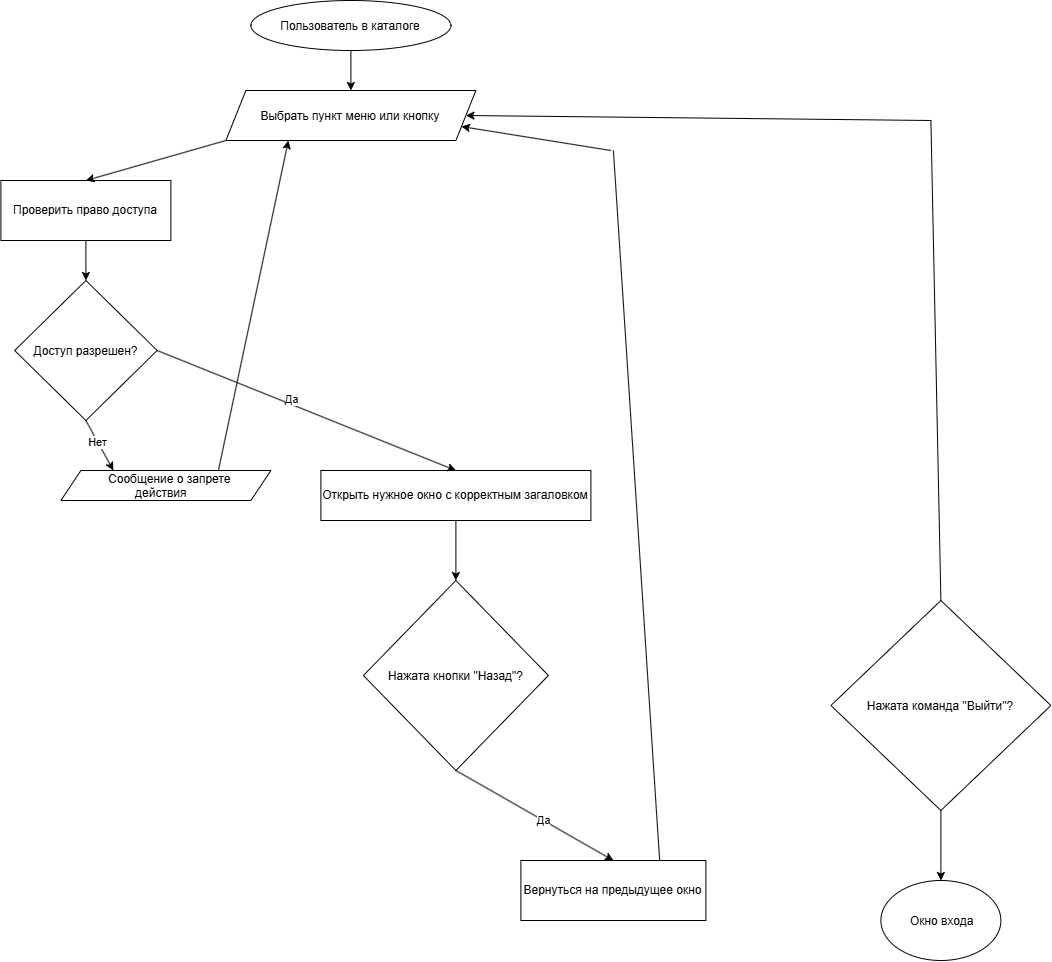

The diagram above was exported from draw.io. Its source (the exported page's mxGraphModel, read from the mxfile embedded in the PNG):
<mxGraphModel dx="987" dy="1200" grid="1" gridSize="10" guides="1" tooltips="1" connect="1" arrows="1" fold="1" page="1" pageScale="1" pageWidth="827" pageHeight="1169" math="0" shadow="0">
  <root>
    <mxCell id="0" />
    <mxCell id="1" parent="0" />
    <mxCell id="QuRXPh_GyI_WugyCBrGm-1" parent="1" style="ellipse;whiteSpace=wrap;html=1;shapeInside=1;" value="Пользователь в каталоге" vertex="1">
      <mxGeometry height="50" width="200" x="270" y="60" as="geometry" />
    </mxCell>
    <mxCell id="QuRXPh_GyI_WugyCBrGm-2" parent="1" style="shape=parallelogram;perimeter=parallelogramPerimeter;whiteSpace=wrap;html=1;shapeInside=1;fixedSize=1;" value="Выбрать пункт меню или кнопку" vertex="1">
      <mxGeometry height="50" width="250" x="245" y="150" as="geometry" />
    </mxCell>
    <mxCell id="QuRXPh_GyI_WugyCBrGm-3" edge="1" parent="1" source="QuRXPh_GyI_WugyCBrGm-1" style="endArrow=classic;html=1;rounded=0;exitX=0.5;exitY=1;exitDx=0;exitDy=0;entryX=0.5;entryY=0;entryDx=0;entryDy=0;" target="QuRXPh_GyI_WugyCBrGm-2" value="">
      <mxGeometry height="50" relative="1" width="50" as="geometry">
        <mxPoint x="320" y="320" as="sourcePoint" />
        <mxPoint x="370" y="270" as="targetPoint" />
      </mxGeometry>
    </mxCell>
    <mxCell id="QuRXPh_GyI_WugyCBrGm-4" parent="1" style="rounded=0;whiteSpace=wrap;html=1;" value="Проверить право доступа" vertex="1">
      <mxGeometry height="60" width="170" x="20" y="240" as="geometry" />
    </mxCell>
    <mxCell id="QuRXPh_GyI_WugyCBrGm-5" edge="1" parent="1" source="QuRXPh_GyI_WugyCBrGm-2" style="endArrow=classic;html=1;rounded=0;exitX=0;exitY=1;exitDx=0;exitDy=0;entryX=0.5;entryY=0;entryDx=0;entryDy=0;" target="QuRXPh_GyI_WugyCBrGm-4" value="">
      <mxGeometry height="50" relative="1" width="50" as="geometry">
        <mxPoint x="210" y="340" as="sourcePoint" />
        <mxPoint x="260" y="290" as="targetPoint" />
      </mxGeometry>
    </mxCell>
    <mxCell id="QuRXPh_GyI_WugyCBrGm-6" parent="1" style="rhombus;whiteSpace=wrap;html=1;shapeInside=1;" value="Доступ разрешен?" vertex="1">
      <mxGeometry height="140" width="142.5" x="33.75" y="340" as="geometry" />
    </mxCell>
    <mxCell id="QuRXPh_GyI_WugyCBrGm-7" edge="1" parent="1" source="QuRXPh_GyI_WugyCBrGm-4" style="endArrow=classic;html=1;rounded=0;exitX=0.5;exitY=1;exitDx=0;exitDy=0;entryX=0.5;entryY=0;entryDx=0;entryDy=0;" target="QuRXPh_GyI_WugyCBrGm-6" value="">
      <mxGeometry height="50" relative="1" width="50" as="geometry">
        <mxPoint x="220" y="370" as="sourcePoint" />
        <mxPoint x="270" y="320" as="targetPoint" />
      </mxGeometry>
    </mxCell>
    <mxCell id="QuRXPh_GyI_WugyCBrGm-8" parent="1" style="shape=parallelogram;perimeter=parallelogramPerimeter;whiteSpace=wrap;html=1;shapeInside=1;fixedSize=1;" value="Сообщение о запрете действия" vertex="1">
      <mxGeometry height="30" width="210" x="80" y="530" as="geometry" />
    </mxCell>
    <mxCell id="QuRXPh_GyI_WugyCBrGm-9" edge="1" parent="1" source="QuRXPh_GyI_WugyCBrGm-6" style="endArrow=classic;html=1;rounded=0;exitX=0.5;exitY=1;exitDx=0;exitDy=0;entryX=0.25;entryY=0;entryDx=0;entryDy=0;" target="QuRXPh_GyI_WugyCBrGm-8" value="">
      <mxGeometry height="50" relative="1" width="50" as="geometry">
        <mxPoint x="250" y="500" as="sourcePoint" />
        <mxPoint x="300" y="450" as="targetPoint" />
      </mxGeometry>
    </mxCell>
    <mxCell id="QuRXPh_GyI_WugyCBrGm-10" connectable="0" parent="QuRXPh_GyI_WugyCBrGm-9" style="edgeLabel;html=1;align=center;verticalAlign=middle;resizable=0;points=[];" value="Нет" vertex="1">
      <mxGeometry relative="1" x="-0.1693" as="geometry">
        <mxPoint x="-1" as="offset" />
      </mxGeometry>
    </mxCell>
    <mxCell id="QuRXPh_GyI_WugyCBrGm-11" edge="1" parent="1" source="QuRXPh_GyI_WugyCBrGm-8" style="endArrow=classic;html=1;rounded=0;exitX=0.75;exitY=0;exitDx=0;exitDy=0;entryX=0.25;entryY=1;entryDx=0;entryDy=0;" target="QuRXPh_GyI_WugyCBrGm-2" value="">
      <mxGeometry height="50" relative="1" width="50" as="geometry">
        <mxPoint x="340" y="490" as="sourcePoint" />
        <mxPoint x="390" y="440" as="targetPoint" />
      </mxGeometry>
    </mxCell>
    <mxCell id="QuRXPh_GyI_WugyCBrGm-12" parent="1" style="rounded=0;whiteSpace=wrap;html=1;" value="Открыть нужное окно с корректным загаловком" vertex="1">
      <mxGeometry height="50" width="270" x="340" y="530" as="geometry" />
    </mxCell>
    <mxCell id="QuRXPh_GyI_WugyCBrGm-13" edge="1" parent="1" source="QuRXPh_GyI_WugyCBrGm-6" style="endArrow=classic;html=1;rounded=0;exitX=1;exitY=0.5;exitDx=0;exitDy=0;entryX=0.5;entryY=0;entryDx=0;entryDy=0;" target="QuRXPh_GyI_WugyCBrGm-12" value="">
      <mxGeometry height="50" relative="1" width="50" as="geometry">
        <mxPoint x="340" y="430" as="sourcePoint" />
        <mxPoint x="390" y="380" as="targetPoint" />
      </mxGeometry>
    </mxCell>
    <mxCell id="QuRXPh_GyI_WugyCBrGm-20" connectable="0" parent="QuRXPh_GyI_WugyCBrGm-13" style="edgeLabel;html=1;align=center;verticalAlign=middle;resizable=0;points=[];" value="Да" vertex="1">
      <mxGeometry relative="1" x="-0.1157" y="5" as="geometry">
        <mxPoint x="-1" as="offset" />
      </mxGeometry>
    </mxCell>
    <mxCell id="QuRXPh_GyI_WugyCBrGm-14" parent="1" style="rhombus;whiteSpace=wrap;html=1;shapeInside=1;" value="Нажата кнопки &quot;Назад&quot;?" vertex="1">
      <mxGeometry height="190" width="185" x="382.5" y="640" as="geometry" />
    </mxCell>
    <mxCell id="QuRXPh_GyI_WugyCBrGm-15" edge="1" parent="1" source="QuRXPh_GyI_WugyCBrGm-12" style="endArrow=classic;html=1;rounded=0;exitX=0.5;exitY=1;exitDx=0;exitDy=0;entryX=0.5;entryY=0;entryDx=0;entryDy=0;" target="QuRXPh_GyI_WugyCBrGm-14" value="">
      <mxGeometry height="50" relative="1" width="50" as="geometry">
        <mxPoint x="440" y="470" as="sourcePoint" />
        <mxPoint x="490" y="420" as="targetPoint" />
      </mxGeometry>
    </mxCell>
    <mxCell id="QuRXPh_GyI_WugyCBrGm-16" parent="1" style="rounded=0;whiteSpace=wrap;html=1;" value="Вернуться на предыдущее окно" vertex="1">
      <mxGeometry height="60" width="185" x="540" y="920" as="geometry" />
    </mxCell>
    <mxCell id="QuRXPh_GyI_WugyCBrGm-17" edge="1" parent="1" source="QuRXPh_GyI_WugyCBrGm-14" style="endArrow=classic;html=1;rounded=0;exitX=0.5;exitY=1;exitDx=0;exitDy=0;entryX=0.5;entryY=0;entryDx=0;entryDy=0;" target="QuRXPh_GyI_WugyCBrGm-16" value="">
      <mxGeometry height="50" relative="1" width="50" as="geometry">
        <mxPoint x="610" y="830" as="sourcePoint" />
        <mxPoint x="660" y="780" as="targetPoint" />
      </mxGeometry>
    </mxCell>
    <mxCell id="QuRXPh_GyI_WugyCBrGm-19" connectable="0" parent="QuRXPh_GyI_WugyCBrGm-17" style="edgeLabel;html=1;align=center;verticalAlign=middle;resizable=0;points=[];" value="Да" vertex="1">
      <mxGeometry relative="1" x="0.1022" as="geometry">
        <mxPoint as="offset" />
      </mxGeometry>
    </mxCell>
    <mxCell id="QuRXPh_GyI_WugyCBrGm-23" edge="1" parent="1" source="QuRXPh_GyI_WugyCBrGm-16" style="endArrow=none;html=1;rounded=0;exitX=0.75;exitY=0;exitDx=0;exitDy=0;" value="">
      <mxGeometry height="50" relative="1" width="50" as="geometry">
        <mxPoint x="740" y="910" as="sourcePoint" />
        <mxPoint x="632.5" y="210" as="targetPoint" />
      </mxGeometry>
    </mxCell>
    <mxCell id="QuRXPh_GyI_WugyCBrGm-24" edge="1" parent="1" style="endArrow=classic;html=1;rounded=0;entryX=1;entryY=0.75;entryDx=0;entryDy=0;" target="QuRXPh_GyI_WugyCBrGm-2" value="">
      <mxGeometry height="50" relative="1" width="50" as="geometry">
        <mxPoint x="630" y="210" as="sourcePoint" />
        <mxPoint x="750" y="100" as="targetPoint" />
      </mxGeometry>
    </mxCell>
    <mxCell id="QuRXPh_GyI_WugyCBrGm-25" parent="1" style="rhombus;whiteSpace=wrap;html=1;shapeInside=1;" value="Нажата команда &quot;Выйти&quot;?" vertex="1">
      <mxGeometry height="210" width="220" x="850" y="660" as="geometry" />
    </mxCell>
    <mxCell id="QuRXPh_GyI_WugyCBrGm-26" parent="1" style="ellipse;whiteSpace=wrap;html=1;shapeInside=1;" value="&amp;nbsp;Окно входа" vertex="1">
      <mxGeometry height="80" width="120" x="900" y="940" as="geometry" />
    </mxCell>
    <mxCell id="QuRXPh_GyI_WugyCBrGm-31" edge="1" parent="1" source="QuRXPh_GyI_WugyCBrGm-25" style="endArrow=classic;html=1;rounded=0;exitX=0.5;exitY=1;exitDx=0;exitDy=0;entryX=0.5;entryY=0;entryDx=0;entryDy=0;" target="QuRXPh_GyI_WugyCBrGm-26" value="">
      <mxGeometry height="50" relative="1" width="50" as="geometry">
        <mxPoint x="840" y="910" as="sourcePoint" />
        <mxPoint x="890" y="860" as="targetPoint" />
      </mxGeometry>
    </mxCell>
    <mxCell id="QuRXPh_GyI_WugyCBrGm-32" edge="1" parent="1" source="QuRXPh_GyI_WugyCBrGm-25" style="endArrow=none;html=1;rounded=0;exitX=0.5;exitY=0;exitDx=0;exitDy=0;" value="">
      <mxGeometry height="50" relative="1" width="50" as="geometry">
        <mxPoint x="860" y="560" as="sourcePoint" />
        <mxPoint x="950" y="180" as="targetPoint" />
      </mxGeometry>
    </mxCell>
    <mxCell id="QuRXPh_GyI_WugyCBrGm-33" edge="1" parent="1" style="endArrow=classic;html=1;rounded=0;entryX=1;entryY=0.5;entryDx=0;entryDy=0;" target="QuRXPh_GyI_WugyCBrGm-2" value="">
      <mxGeometry height="50" relative="1" width="50" as="geometry">
        <mxPoint x="950" y="180" as="sourcePoint" />
        <mxPoint x="770" y="200" as="targetPoint" />
      </mxGeometry>
    </mxCell>
  </root>
</mxGraphModel>